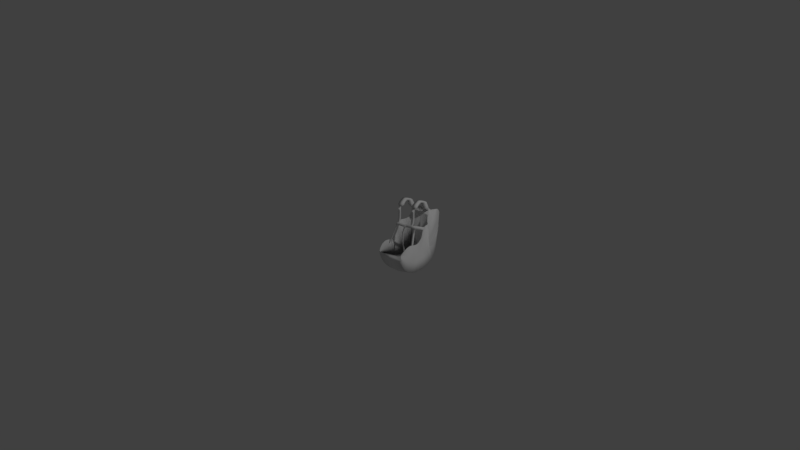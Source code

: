 # Source: harness2.blend  (saved by Blender 2.77.0; exported with 4.5.12 LTS)
import bpy
from mathutils import Matrix  # noqa: F401  (used for matrix-valued properties, if any)

bpy.ops.wm.read_factory_settings(use_empty=True)
scene = bpy.context.scene
scene.name = 'Scene'

# ---- collections
col_collection_1 = bpy.data.collections.new('Collection 1'); scene.collection.children.link(col_collection_1)

# ---- world
world_world = bpy.data.worlds.new('World'); scene.world = world_world
world_world.color = (0.05088, 0.05088, 0.05088)
world_world.use_sun_shadow = False
world_world.sun_shadow_jitter_overblur = 0.0
world_world.cycles.sampling_method = 'MANUAL'

# ---- cameras
cam_camera_001 = bpy.data.cameras.new('Camera.001')
cam_camera_001.clip_end = 100.0
cam_camera_001.lens = 35.0
cam_camera_001.sensor_width = 32.0
cam_camera_001.sensor_height = 18.0
cam_camera_001.ortho_scale = 7.314
cam_camera_001.dof.focus_distance = 0.0
cam_camera_001.dof.aperture_fstop = 128.0
cam_camera = bpy.data.cameras.new('Camera')
cam_camera.clip_end = 100.0
cam_camera.lens = 35.0
cam_camera.sensor_width = 32.0
cam_camera.sensor_height = 18.0
cam_camera.ortho_scale = 7.314
cam_camera.dof.focus_distance = 0.0
cam_camera.dof.aperture_fstop = 128.0

# ---- lights
light_lamp_001 = bpy.data.lights.new('Lamp.001', 'POINT')
light_lamp_001.transmission_factor = 0.0
light_lamp_001.cutoff_distance = 30.0
light_lamp_001.energy = 100.0
light_lamp_001.shadow_buffer_clip_start = 1.001
light_lamp_001.shadow_soft_size = 0.1
light_lamp_001.shadow_maximum_resolution = 0.006
light_lamp_001.use_absolute_resolution = True
light_lamp = bpy.data.lights.new('Lamp', 'POINT')
light_lamp.transmission_factor = 0.0
light_lamp.cutoff_distance = 30.0
light_lamp.energy = 100.0
light_lamp.shadow_buffer_clip_start = 1.001
light_lamp.shadow_soft_size = 0.1
light_lamp.shadow_maximum_resolution = 0.006
light_lamp.use_absolute_resolution = True

# ---- meshes
me_mesh_002 = bpy.data.meshes.new('Mesh.002')
me_mesh_002.from_pydata([(-0.3854, -1.209, -0.326), (-0.3542, -1.199, -0.3263), (-0.3182, -1.195, -0.3303), (-0.2854, -1.19, -0.3328), (-0.2548, -1.185, -0.3352), (-0.226, -1.18, -0.3375), (-0.1989, -1.177, -0.3398), (-0.1734, -1.173, -0.342), (-0.1494, -1.17, -0.3441), (-0.1266, -1.167, -0.3461), (-0.1053, -1.164, -0.3479), (-0.08519, -1.162, -0.3498), (-0.06606, -1.16, -0.3516), (-0.04775, -1.158, -0.3534), (-0.03042, -1.156, -0.3549), (-0.01395, -1.153, -0.3563), (0.001773, -1.151, -0.3575), (0.01681, -1.149, -0.3587), (0.03123, -1.147, -0.3597), (0.04508, -1.145, -0.3606), (0.05845, -1.143, -0.3615), (0.07154, -1.14, -0.3621), (0.08424, -1.138, -0.3625), (0.0968, -1.136, -0.3626), (0.1087, -1.133, -0.3626), (0.1198, -1.13, -0.3625), (0.1302, -1.128, -0.3624), (0.1408, -1.13, -0.3655), (0.1514, -1.129, -0.366), (0.1618, -1.128, -0.3664), (0.1721, -1.127, -0.3668), (0.1823, -1.127, -0.3673), (0.1923, -1.127, -0.3677), (0.2023, -1.127, -0.3682), (0.2122, -1.127, -0.3686), (0.2221, -1.127, -0.3691), (0.2319, -1.128, -0.3696), (0.2418, -1.129, -0.3701), (0.2517, -1.131, -0.3707), (0.2616, -1.133, -0.3713), (0.2716, -1.135, -0.3718), (0.2817, -1.137, -0.3724), (0.2919, -1.139, -0.3731), (0.3021, -1.142, -0.3737), (0.3125, -1.145, -0.3743), (0.323, -1.149, -0.375), (0.3336, -1.153, -0.3756), (0.3443, -1.157, -0.3763), (0.3551, -1.161, -0.3769), (0.366, -1.165, -0.3776), (0.3771, -1.17, -0.3783), (0.3882, -1.175, -0.379), (0.3995, -1.18, -0.3797), (0.4108, -1.186, -0.3804), (0.4221, -1.191, -0.3811), (0.4335, -1.197, -0.3819), (0.4449, -1.203, -0.3827), (0.4563, -1.21, -0.3835), (0.4677, -1.216, -0.3844), (0.4789, -1.223, -0.3853), (0.4901, -1.23, -0.3863), (0.5011, -1.238, -0.3873), (0.512, -1.245, -0.3885), (0.5226, -1.253, -0.3897), (0.533, -1.261, -0.3911), (0.5431, -1.269, -0.3925), (0.553, -1.277, -0.3941), (0.5628, -1.286, -0.3958), (0.5725, -1.296, -0.3976), (0.5823, -1.306, -0.3996), (0.5924, -1.317, -0.4017), (0.6029, -1.329, -0.404), (0.6141, -1.342, -0.4064), (0.6263, -1.358, -0.4089), (0.6398, -1.375, -0.4116), (0.6548, -1.394, -0.4144), (0.6719, -1.417, -0.4173), (0.6913, -1.442, -0.4204), (0.7136, -1.471, -0.4235), (0.7391, -1.504, -0.4268), (0.7685, -1.542, -0.4302), (0.8023, -1.584, -0.4336), (0.8409, -1.633, -0.4371), (0.8851, -1.688, -0.4406), (-0.1678, -1.03, -0.3189), (-0.1744, -1.035, -0.3177), (-0.183, -1.04, -0.3171), (-0.1928, -1.045, -0.3174), (-0.2016, -1.05, -0.3177), (-0.2105, -1.055, -0.319), (-0.2228, -1.063, -0.3221), (-0.2389, -1.073, -0.325), (-0.2534, -1.084, -0.3252), (-0.2655, -1.093, -0.3248), (-0.2772, -1.102, -0.3249), (-0.2896, -1.111, -0.3259), (-0.3022, -1.121, -0.3274), (-0.3148, -1.13, -0.3299), (-0.329, -1.141, -0.3332), (-0.3442, -1.156, -0.3355), (-0.3579, -1.171, -0.3352), (-0.3703, -1.184, -0.3329), (-0.3822, -1.197, -0.3296), (-0.3933, -1.21, -0.3263), (-0.4231, -1.22, -0.3184), (-0.4538, -1.234, -0.315), (-0.4848, -1.248, -0.3102), (-0.5114, -1.263, -0.3103), (-0.5315, -1.276, -0.3042), (-0.5513, -1.289, -0.2977), (-0.5707, -1.302, -0.2907), (-0.5896, -1.316, -0.2834), (-0.608, -1.329, -0.2756), (-0.6258, -1.342, -0.2673), (-0.6429, -1.355, -0.2585), (-0.6593, -1.369, -0.2491), (-0.675, -1.381, -0.2393), (-0.6898, -1.394, -0.2288), (-0.7037, -1.406, -0.2178), (-0.7241, -1.441, -0.1938), (-0.7296, -1.456, -0.1808), (-0.7325, -1.466, -0.1671), (-0.7369, -1.476, -0.1527), (-0.7406, -1.482, -0.1375), (-0.7465, -1.488, -0.1216), (-0.7509, -1.493, -0.1049), (-0.7539, -1.497, -0.08729), (-0.7554, -1.499, -0.06887), (-0.7543, -1.5, -0.04985), (-0.7544, -1.499, -0.02935), (-0.7537, -1.5, -0.008199), (-0.7087, -1.74, -0.337), (-0.7355, -1.72, -0.3473), (-0.7487, -1.683, -0.3498), (-0.757, -1.648, -0.3459), (-0.761, -1.615, -0.3368), (-0.7615, -1.582, -0.3236), (-0.7589, -1.552, -0.3073), (-0.7538, -1.522, -0.2835), (-0.7469, -1.494, -0.2692), (-0.7384, -1.467, -0.249), (-0.7288, -1.442, -0.2289), (-0.7175, -1.418, -0.2095), (-0.7069, -1.395, -0.1913), (-0.6967, -1.373, -0.1745), (-0.6858, -1.352, -0.1596), (-0.6751, -1.332, -0.1466), (-0.6647, -1.314, -0.1358), (-0.6547, -1.297, -0.1269), (-0.6451, -1.28, -0.1201), (-0.6358, -1.265, -0.115), (-0.6268, -1.25, -0.1115), (-0.6182, -1.236, -0.1093), (-0.6098, -1.222, -0.1084), (-0.6015, -1.21, -0.1084), (-0.5935, -1.198, -0.1093), (-0.5855, -1.186, -0.1108), (-0.5777, -1.175, -0.1129), (-0.5699, -1.164, -0.1155), (-0.5622, -1.154, -0.1183), (-0.5545, -1.144, -0.1214), (-0.5467, -1.134, -0.1247), (-0.539, -1.125, -0.128), (-0.5312, -1.116, -0.1314), (-0.5233, -1.107, -0.1347), (-0.5154, -1.098, -0.138), (-0.5073, -1.09, -0.1413), (-0.4992, -1.082, -0.1445), (-0.491, -1.073, -0.1477), (-0.4826, -1.065, -0.1509), (-0.4741, -1.057, -0.154), (-0.4655, -1.049, -0.1571), (-0.4568, -1.041, -0.1603), (-0.4479, -1.034, -0.1635), (-0.4389, -1.026, -0.1667), (-0.4297, -1.018, -0.17), (-0.4203, -1.011, -0.1733), (-0.4107, -1.003, -0.1767), (-0.401, -0.9955, -0.1802), (-0.391, -0.988, -0.1837), (-0.3808, -0.9805, -0.1873), (-0.3705, -0.973, -0.191), (-0.3598, -0.9655, -0.1947), (-0.3489, -0.958, -0.1985), (-0.3378, -0.9506, -0.2024), (-0.3264, -0.9431, -0.2064), (-0.3147, -0.9357, -0.2104), (-0.3027, -0.9283, -0.2145), (-0.2903, -0.9209, -0.2186), (-0.2777, -0.9135, -0.2228), (-0.2647, -0.9062, -0.2271), (-0.2513, -0.8988, -0.2313), (-0.2376, -0.8916, -0.2356), (-0.2235, -0.8844, -0.2399), (-0.2089, -0.8773, -0.2442), (-0.1939, -0.8702, -0.2485), (-0.1785, -0.8633, -0.2527), (-0.1626, -0.8564, -0.2569), (-0.1463, -0.8496, -0.261), (-0.1294, -0.843, -0.265), (-0.112, -0.8366, -0.2689), (-0.09399, -0.8303, -0.2727), (-0.07546, -0.8242, -0.2763), (-0.05633, -0.8183, -0.2798), (-0.03659, -0.8126, -0.283), (-0.01619, -0.8072, -0.286), (0.00488, -0.802, -0.2888), (0.02668, -0.7973, -0.2914), (0.04924, -0.793, -0.2937), (0.07262, -0.7892, -0.2958), (0.09688, -0.7861, -0.2976), (0.1221, -0.7837, -0.2992), (0.1483, -0.7821, -0.3006), (0.1756, -0.7815, -0.3019), (0.204, -0.7821, -0.303), (0.2337, -0.7839, -0.3039), (0.2647, -0.7872, -0.3048), (0.2971, -0.7921, -0.3057), (0.3311, -0.7989, -0.3066), (0.3667, -0.8077, -0.3076), (0.4041, -0.8188, -0.3087), (0.4433, -0.8323, -0.3101), (0.4844, -0.8487, -0.3117), (0.5265, -0.8693, -0.3136), (0.5669, -0.8988, -0.316), (0.6092, -0.9362, -0.3189), (0.6396, -0.9388, -0.3224), (0.7031, -0.9677, -0.3265), (0.758, -1.016, -0.3314), (0.8014, -1.064, -0.337), (0.8428, -1.113, -0.3435), (0.8802, -1.168, -0.351), (0.9121, -1.23, -0.3596), (0.937, -1.298, -0.3693), (0.9532, -1.373, -0.3802), (0.9619, -1.455, -0.3924), (0.9615, -1.545, -0.4059), (0.9374, -1.655, -0.421), (0.8977, -1.745, -0.4376), (-0.4923, -1.913, -0.3385), (-0.4577, -1.877, -0.3344), (-0.4261, -1.846, -0.3351), (-0.3973, -1.821, -0.3398), (-0.3711, -1.8, -0.3477), (-0.3473, -1.784, -0.3582), (-0.3257, -1.771, -0.3706), (-0.306, -1.761, -0.3843), (-0.2881, -1.754, -0.3987), (-0.2719, -1.75, -0.4135), (-0.2571, -1.747, -0.4281), (-0.2436, -1.747, -0.4423), (-0.2313, -1.747, -0.4557), (-0.22, -1.749, -0.4681), (-0.2095, -1.751, -0.4794), (-0.1999, -1.755, -0.4894), (-0.1909, -1.758, -0.4981), (-0.1825, -1.762, -0.5055), (-0.1745, -1.767, -0.5116), (-0.167, -1.771, -0.5166), (-0.1597, -1.775, -0.5206), (-0.1528, -1.779, -0.5236), (-0.1459, -1.783, -0.5257), (-0.1392, -1.787, -0.527), (-0.1326, -1.79, -0.5276), (-0.126, -1.793, -0.5276), (-0.1194, -1.796, -0.527), (-0.1127, -1.798, -0.526), (-0.106, -1.799, -0.5246), (-0.09913, -1.8, -0.5229), (-0.09216, -1.801, -0.5208), (-0.08507, -1.8, -0.5186), (-0.07786, -1.8, -0.5163), (-0.07051, -1.798, -0.5139), (-0.06306, -1.797, -0.5115), (-0.0555, -1.794, -0.5091), (-0.04786, -1.791, -0.5068), (-0.04015, -1.788, -0.5047), (-0.03239, -1.785, -0.5027), (-0.0246, -1.781, -0.5009), (-0.01677, -1.776, -0.4994), (-0.008936, -1.772, -0.4981), (-0.001092, -1.767, -0.4971), (0.006752, -1.762, -0.4963), (0.01459, -1.756, -0.4959), (0.02241, -1.751, -0.4957), (0.03022, -1.745, -0.4958), (0.03801, -1.74, -0.4961), (0.04579, -1.734, -0.4967), (0.05355, -1.728, -0.4975), (0.06129, -1.722, -0.4984), (0.06903, -1.716, -0.4995), (0.07676, -1.71, -0.5008), (0.08449, -1.705, -0.502), (0.09223, -1.699, -0.5033), (0.09999, -1.694, -0.5046), (0.1078, -1.688, -0.5058), (0.1156, -1.683, -0.5069), (0.1234, -1.678, -0.508), (0.1312, -1.673, -0.5089), (0.1391, -1.669, -0.5097), (0.147, -1.664, -0.5103), (0.155, -1.66, -0.5108), (0.163, -1.656, -0.5111), (0.1711, -1.653, -0.5112), (0.1792, -1.649, -0.5112), (0.1873, -1.646, -0.5111), (0.1955, -1.643, -0.5108), (0.2037, -1.641, -0.5104), (0.212, -1.638, -0.5099), (0.2204, -1.636, -0.5093), (0.2288, -1.634, -0.5086), (0.2372, -1.632, -0.5079), (0.2457, -1.63, -0.5072), (0.2542, -1.628, -0.5065), (0.2627, -1.627, -0.5058), (0.2713, -1.626, -0.5051), (0.2799, -1.625, -0.5044), (0.2886, -1.624, -0.5038), (0.2972, -1.624, -0.5031), (0.3058, -1.624, -0.5026), (0.3145, -1.624, -0.5021), (0.3231, -1.625, -0.5016), (0.3317, -1.625, -0.5012), (0.3403, -1.627, -0.5008), (0.3488, -1.628, -0.5005), (0.3572, -1.63, -0.5002), (0.3656, -1.633, -0.4999), (0.3739, -1.636, -0.4996), (0.3822, -1.64, -0.4994), (0.3904, -1.644, -0.4992), (0.3985, -1.649, -0.499), (0.4067, -1.654, -0.4988), (0.4148, -1.66, -0.4986), (0.4231, -1.666, -0.4984), (0.4314, -1.673, -0.4982), (0.4399, -1.68, -0.498), (0.4487, -1.688, -0.4978), (0.4577, -1.696, -0.4976), (0.4671, -1.704, -0.4974), (0.477, -1.713, -0.4972), (0.4875, -1.721, -0.497), (0.4985, -1.73, -0.4967), (0.5104, -1.738, -0.4965), (0.5231, -1.747, -0.4963), (0.5367, -1.755, -0.4961), (0.5515, -1.763, -0.4958), (0.5674, -1.77, -0.4953), (0.5845, -1.776, -0.4947), (0.6031, -1.782, -0.4939), (0.6231, -1.787, -0.4926), (0.6446, -1.791, -0.4909), (0.6678, -1.793, -0.4886), (0.6926, -1.794, -0.4855), (0.7193, -1.793, -0.4814), (0.7479, -1.79, -0.4763), (0.7784, -1.786, -0.4698), (0.811, -1.779, -0.4619), (0.8457, -1.769, -0.4522), (0.8825, -1.757, -0.4405), (-0.6881, -1.755, -0.337), (-0.6641, -1.766, -0.337), (-0.6321, -1.783, -0.337), (-0.5912, -1.807, -0.337), (-0.5673, -1.843, -0.337), (-0.5349, -1.92, -0.3455), (-0.5222, -1.95, -0.3466), (-0.5255, -1.981, -0.3498), (-0.5334, -2.03, -0.3565), (-0.5331, -2.053, -0.3579), (-0.5381, -2.105, -0.3614), (-0.5403, -2.143, -0.3643), (-0.5215, -2.176, -0.3646), (-0.505, -2.203, -0.363), (-0.4797, -2.235, -0.3568), (-0.4559, -2.258, -0.352), (-0.4312, -2.285, -0.3495), (-0.409, -2.302, -0.3546), (-0.3713, -2.313, -0.3601), (-0.3422, -2.313, -0.362), (-0.3002, -2.313, -0.3653), (-0.2591, -2.31, -0.3651), (-0.2129, -2.299, -0.3606), (-0.1687, -2.27, -0.3439), (-0.5222, -1.95, -0.1659), (-0.5255, -1.981, -0.1804), (-0.5334, -2.03, -0.1978), (-0.5331, -2.053, -0.203), (-0.5381, -2.105, -0.2087), (-0.5403, -2.143, -0.2111), (-0.5215, -2.176, -0.2104), (-0.505, -2.203, -0.2103), (-0.4797, -2.235, -0.2114), (-0.4559, -2.258, -0.2133), (-0.4312, -2.285, -0.2172), (-0.409, -2.302, -0.2194), (-0.3713, -2.313, -0.2091), (-0.3422, -2.313, -0.2036), (-0.3002, -2.313, -0.1985), (-0.2591, -2.31, -0.1959), (-0.2129, -2.299, -0.1917), (-0.1773, -2.272, -0.2094), (-0.4959, -1.911, -0.1425), (-0.4761, -1.881, -0.1157), (-0.4594, -1.856, -0.08453), (-0.4529, -1.847, -0.06113), (-0.4489, -1.841, -0.04403), (-0.4584, -1.827, -0.02178), (-0.4565, -1.85, 0.002731), (-0.1922, -2.237, -0.3483), (-0.1902, -2.246, -0.2057), (-0.2303, -2.238, -0.3526), (-0.2303, -2.238, -0.1937), (-0.2621, -2.248, -0.3526), (-0.2621, -2.248, -0.1964), (-0.2986, -2.257, -0.3526), (-0.2986, -2.257, -0.2003), (-0.3338, -2.258, -0.3526), (-0.3338, -2.258, -0.207), (-0.3874, -2.247, -0.3455), (-0.3874, -2.247, -0.212), (-0.404, -2.242, -0.3469), (-0.404, -2.242, -0.2118), (-0.4136, -2.235, -0.3462), (-0.4136, -2.235, -0.2103), (-0.429, -2.218, -0.3462), (-0.429, -2.218, -0.2097), (-0.4448, -2.196, -0.3483), (-0.4448, -2.196, -0.2075), (-0.4657, -2.17, -0.3526), (-0.4657, -2.17, -0.2088), (-0.4675, -2.15, -0.3526), (-0.4675, -2.15, -0.2079), (-0.4591, -2.097, -0.3526), (-0.4591, -2.097, -0.2068), (-0.4484, -2.032, -0.3526), (-0.4484, -2.032, -0.2052), (-0.4472, -1.991, -0.3526), (-0.4472, -1.991, -0.2041), (-0.4624, -1.954, -0.3526), (-0.4624, -1.954, -0.2006), (-0.4839, -1.922, -0.3437), (-0.4839, -1.922, -0.2031), (-0.3711, -1.8, -0.3477), (-0.7472, -1.445, 0.002801), (-0.7403, -1.422, 0.002801), (-0.7528, -1.461, 0.002801), (-0.7558, -1.471, 0.002801), (-0.7604, -1.482, 0.002801), (-0.7642, -1.488, 0.002801), (-0.7703, -1.494, 0.002801), (-0.7749, -1.5, 0.002801), (-0.7294, -1.398, 0.002801), (-0.7188, -1.375, 0.002801), (-0.7075, -1.353, 0.002801), (-0.6965, -1.333, 0.002801), (-0.6857, -1.314, 0.002801), (-0.6753, -1.296, 0.002801), (-0.6654, -1.279, 0.002801), (-0.6558, -1.263, 0.002801), (-0.6465, -1.248, 0.002801), (-0.6376, -1.233, 0.002801), (-0.6288, -1.219, 0.002801), (-0.6203, -1.206, 0.002801), (-0.612, -1.194, 0.002801), (-0.6038, -1.182, 0.002801), (-0.5957, -1.17, 0.002801), (-0.5876, -1.159, 0.002801), (-0.5796, -1.149, 0.002801), (-0.5716, -1.138, 0.002801), (-0.5637, -1.128, 0.002801), (-0.5556, -1.119, 0.002801), (-0.5476, -1.109, 0.002801), (-0.5394, -1.1, 0.002801), (-0.5312, -1.091, 0.002801), (-0.5229, -1.082, 0.002801), (-0.5145, -1.074, 0.002801), (-0.5059, -1.065, 0.002801), (-0.4973, -1.057, 0.002801), (-0.4885, -1.049, 0.002801), (-0.4796, -1.04, 0.002801), (-0.4706, -1.032, 0.002801), (-0.4614, -1.024, 0.002801), (-0.452, -1.016, 0.002801), (-0.4425, -1.008, 0.002801), (-0.4328, -1.0, 0.002801), (-0.4229, -0.9925, 0.002801), (-0.4128, -0.9847, 0.002801), (-0.4025, -0.9769, 0.002801), (-0.392, -0.9691, 0.002801), (-0.3813, -0.9614, 0.002801), (-0.3703, -0.9536, 0.002801), (-0.359, -0.9459, 0.002801), (-0.3475, -0.9382, 0.002801), (-0.3357, -0.9305, 0.002801), (-0.3236, -0.9228, 0.002801), (-0.3111, -0.9151, 0.002801), (-0.2984, -0.9074, 0.002801), (-0.2853, -0.8998, 0.002801), (-0.2718, -0.8922, 0.002801), (-0.258, -0.8847, 0.002801), (-0.2438, -0.8772, 0.002801), (-0.2292, -0.8697, 0.002801), (-0.2142, -0.8624, 0.002801), (-0.1987, -0.8551, 0.002801), (-0.1827, -0.8479, 0.002801), (-0.1663, -0.8408, 0.002801), (-0.1493, -0.8338, 0.002801), (-0.1318, -0.8269, 0.002801), (-0.1138, -0.8202, 0.002801), (-0.09525, -0.8137, 0.002801), (-0.07607, -0.8074, 0.002801), (-0.05629, -0.8013, 0.002801), (-0.03586, -0.7954, 0.002801), (-0.01476, -0.7898, 0.002801), (0.007042, -0.7845, 0.002801), (0.02959, -0.7796, 0.002801), (0.05294, -0.7752, 0.002801), (0.07713, -0.7713, 0.002801), (0.1022, -0.768, 0.002801), (0.1283, -0.7655, 0.002801), (0.1554, -0.7639, 0.002801), (0.1836, -0.7633, 0.002801), (0.213, -0.7639, 0.002801), (0.2438, -0.7658, 0.002801), (0.2758, -0.7692, 0.002801), (0.3094, -0.7743, 0.002801), (0.3446, -0.7813, 0.002801), (0.3814, -0.7904, 0.002801), (0.42, -0.8018, 0.002801), (0.4606, -0.8159, 0.002801), (0.5032, -0.8327, 0.002801), (0.5467, -0.8541, 0.002801), (0.5885, -0.8846, 0.002801), (0.6322, -0.9233, 0.002801), (0.6637, -0.926, 0.002801), (0.7294, -0.9559, 0.002801), (0.7862, -1.006, 0.002801), (0.831, -1.056, 0.002801), (0.8739, -1.107, 0.002801), (0.9126, -1.164, 0.002801), (0.9456, -1.227, 0.002801), (0.9714, -1.297, 0.002801), (0.9881, -1.375, 0.002801), (0.9971, -1.46, 0.002801), (0.9967, -1.554, 0.002801), (0.9718, -1.667, 0.002801), (0.9307, -1.76, 0.002801), (0.9177, -1.701, 0.002801), (0.872, -1.644, 0.002801), (0.832, -1.594, 0.002801), (0.7971, -1.55, 0.002801), (0.7667, -1.511, 0.002801), (0.7402, -1.477, 0.002801), (0.7172, -1.447, 0.002801), (0.6971, -1.42, 0.002801), (0.6795, -1.397, 0.002801), (0.6639, -1.377, 0.002801), (0.65, -1.359, 0.002801), (0.6374, -1.344, 0.002801), (0.6257, -1.33, 0.002801), (0.6149, -1.317, 0.002801), (0.6045, -1.306, 0.002801), (0.5943, -1.295, 0.002801), (0.5843, -1.285, 0.002801), (0.5742, -1.276, 0.002801), (0.5639, -1.267, 0.002801), (0.5534, -1.259, 0.002801), (0.5427, -1.251, 0.002801), (0.5317, -1.243, 0.002801), (0.5204, -1.235, 0.002801), (0.509, -1.228, 0.002801), (0.4975, -1.22, 0.002801), (0.4858, -1.213, 0.002801), (0.4741, -1.206, 0.002801), (0.4623, -1.2, 0.002801), (0.4505, -1.193, 0.002801), (0.4387, -1.187, 0.002801), (0.427, -1.181, 0.002801), (0.4153, -1.176, 0.002801), (0.4037, -1.17, 0.002801), (0.3921, -1.165, 0.002801), (0.3807, -1.16, 0.002801), (0.3694, -1.156, 0.002801), (0.3582, -1.151, 0.002801), (0.3471, -1.147, 0.002801), (0.3361, -1.143, 0.002801), (0.3253, -1.14, 0.002801), (0.3146, -1.137, 0.002801), (0.304, -1.134, 0.002801), (0.2934, -1.131, 0.002801), (0.283, -1.129, 0.002801), (0.2727, -1.126, 0.002801), (0.2624, -1.125, 0.002801), (0.2522, -1.123, 0.002801), (0.2419, -1.122, 0.002801), (0.2317, -1.121, 0.002801), (0.2215, -1.121, 0.002801), (0.2113, -1.12, 0.002801), (0.201, -1.12, 0.002801), (0.1906, -1.121, 0.002801), (0.1801, -1.121, 0.002801), (0.1694, -1.122, 0.002801), (0.1586, -1.123, 0.002801), (0.1476, -1.124, 0.002801), (0.1367, -1.122, 0.002801), (0.1259, -1.124, 0.002801), (0.1145, -1.127, 0.002801), (0.1021, -1.13, 0.002801), (0.08914, -1.132, 0.002801), (0.07601, -1.135, 0.002801), (0.06246, -1.137, 0.002801), (0.04863, -1.139, 0.002801), (0.0343, -1.141, 0.002801), (0.01939, -1.144, 0.002801), (0.003829, -1.146, 0.002801), (-0.7514, -1.506, -0.1881), (-0.3473, -1.784, -0.345), (-0.3257, -1.771, -0.3573), (-0.306, -1.761, -0.371), (-0.2881, -1.754, -0.3773), (-0.2719, -1.75, -0.3917), (-0.2571, -1.747, -0.4087), (-0.2436, -1.747, -0.4257), (-0.2313, -1.747, -0.4424), (-0.22, -1.749, -0.4548), (-0.2095, -1.751, -0.4661), (-0.1999, -1.755, -0.4761), (-0.1909, -1.758, -0.4848), (-0.1825, -1.762, -0.4922), (-0.1745, -1.767, -0.4984), (-0.167, -1.771, -0.5034), (-0.1597, -1.775, -0.5073), (-0.1528, -1.779, -0.5103), (-0.1459, -1.783, -0.5124), (-0.1392, -1.787, -0.5137), (-0.1326, -1.79, -0.5143), (-0.126, -1.793, -0.5143), (-0.1194, -1.796, -0.5138), (-0.1127, -1.798, -0.5127), (-0.106, -1.799, -0.5113), (-0.09913, -1.8, -0.5096), (-0.09216, -1.801, -0.5076), (-0.08507, -1.8, -0.5054), (-0.07786, -1.8, -0.5031), (-0.07051, -1.798, -0.5006), (-0.06306, -1.797, -0.4982), (-0.0555, -1.794, -0.4959), (-0.04786, -1.791, -0.4936), (-0.04015, -1.788, -0.4914), (-0.03239, -1.785, -0.4894), (-0.0246, -1.781, -0.4877), (-0.01677, -1.776, -0.4861), (-0.008936, -1.772, -0.4848), (-0.001092, -1.767, -0.4838), (0.006752, -1.762, -0.4831), (0.01459, -1.756, -0.4826), (0.02241, -1.751, -0.4824), (0.03022, -1.745, -0.4825), (0.03801, -1.74, -0.4828), (0.04579, -1.734, -0.4834), (0.05355, -1.728, -0.4842), (0.06129, -1.722, -0.4852), (0.06903, -1.716, -0.4863), (0.07676, -1.71, -0.4875), (0.08449, -1.705, -0.4888), (0.09223, -1.699, -0.4901), (0.09999, -1.694, -0.4913), (0.1078, -1.688, -0.4925), (0.1156, -1.683, -0.4937), (0.1234, -1.678, -0.4947), (0.1312, -1.673, -0.4956), (0.1391, -1.669, -0.4964), (0.147, -1.664, -0.497), (0.155, -1.66, -0.4975), (0.163, -1.656, -0.4978), (0.1711, -1.653, -0.498), (0.1792, -1.649, -0.498), (0.1873, -1.646, -0.4978), (0.1955, -1.643, -0.4975), (0.2037, -1.641, -0.4971), (0.212, -1.638, -0.4966), (0.2204, -1.636, -0.496), (0.2288, -1.634, -0.4954), (0.2372, -1.632, -0.4947), (0.2457, -1.63, -0.494), (0.2542, -1.628, -0.4932), (0.2627, -1.627, -0.4925), (0.2713, -1.626, -0.4918), (0.2799, -1.625, -0.4911), (0.2886, -1.624, -0.4905), (0.2972, -1.624, -0.4899), (0.3058, -1.624, -0.4893), (0.3145, -1.624, -0.4888), (0.3231, -1.625, -0.4883), (0.3317, -1.625, -0.4879), (0.3403, -1.627, -0.4875), (0.3488, -1.628, -0.4872), (0.3572, -1.63, -0.4869), (0.3656, -1.633, -0.4866), (0.3739, -1.636, -0.4864), (0.3822, -1.64, -0.4862), (0.3904, -1.644, -0.4859), (0.3985, -1.649, -0.4857), (0.4067, -1.654, -0.4855), (0.4148, -1.66, -0.4853), (0.4231, -1.666, -0.4851), (0.4314, -1.673, -0.4849), (0.4399, -1.68, -0.4847), (0.4487, -1.688, -0.4845), (0.4577, -1.696, -0.4843), (0.4671, -1.704, -0.4841), (0.477, -1.713, -0.4839), (0.4875, -1.721, -0.4837), (0.4985, -1.73, -0.4835), (0.5104, -1.738, -0.4833), (0.5231, -1.747, -0.483), (0.5367, -1.755, -0.4828), (0.5515, -1.763, -0.4825), (0.5674, -1.77, -0.4821), (0.5845, -1.776, -0.4815), (0.6031, -1.782, -0.4806), (0.6231, -1.787, -0.4794), (0.6446, -1.791, -0.4776), (0.6678, -1.793, -0.4753), (0.6926, -1.794, -0.4722), (0.7193, -1.793, -0.4682), (0.7479, -1.79, -0.463), (0.7784, -1.786, -0.4566), (0.811, -1.779, -0.4486), (0.8457, -1.769, -0.4389), (0.8825, -1.757, -0.4273), (-0.3981, -1.821, -0.3287), (-0.3712, -1.8, -0.3384), (-0.3494, -1.738, -0.3418), (-0.2056, -1.487, -0.348), (-0.3015, -1.654, -0.3439), (-0.6845, -1.472, -0.3062), (-0.6463, -1.4, -0.2909), (-0.2536, -1.571, -0.346), (-0.1098, -1.32, -0.3521), (-0.206, -1.487, -0.3425), (-0.3021, -1.654, -0.3356), (-0.1577, -1.404, -0.3501), (-0.1817, -1.446, -0.3491), (-0.1338, -1.362, -0.3511), (-0.06187, -1.237, -0.3542), (-0.08583, -1.279, -0.3532), (-0.03791, -1.195, -0.3552), (-0.7228, -1.543, -0.3215), (-0.1747, -2.264, -0.3139), (-0.1795, -2.265, -0.2395), (-0.1877, -2.246, -0.3163), (-0.1866, -2.25, -0.2375), (-0.1323, -2.249, -0.3116), (-0.1352, -2.249, -0.2371), (-0.1505, -2.235, -0.3141), (-0.1464, -2.237, -0.2352), (-0.1152, -2.228, -0.3115), (-0.118, -2.228, -0.237), (-0.1333, -2.215, -0.314), (-0.1293, -2.217, -0.2351), (-0.1152, -2.228, -0.3115), (-0.118, -2.228, -0.237), (-0.1333, -2.215, -0.314), (-0.1293, -2.217, -0.2351), (-0.08881, -2.192, -0.3113), (-0.09169, -2.192, -0.2368), (-0.107, -2.179, -0.3137), (-0.1029, -2.181, -0.2349), (-0.06594, -2.158, -0.3082), (-0.06881, -2.158, -0.2337), (-0.08408, -2.144, -0.3107), (-0.08004, -2.146, -0.2318), (-0.03941, -2.119, -0.3095), (-0.04226, -2.119, -0.235), (-0.05834, -2.107, -0.3119), (-0.05418, -2.109, -0.2331), (0.005658, -2.058, -0.309), (0.002801, -2.058, -0.2346), (-0.01327, -2.046, -0.3115), (-0.00912, -2.047, -0.2326), (0.05346, -2.012, -0.3086), (0.05068, -2.012, -0.2341), (0.04024, -1.994, -0.3111), (0.04349, -1.997, -0.2322), (0.08828, -1.985, -0.3027), (0.08592, -1.984, -0.2395), (0.07706, -1.969, -0.3048), (0.07982, -1.972, -0.2379), (0.1588, -1.938, -0.301), (0.1565, -1.938, -0.2407), (0.1481, -1.924, -0.3031), (0.1507, -1.926, -0.2392), (-0.008322, -1.845, -0.492), (0.05393, -1.813, -0.4792), (-0.008322, -1.845, -0.4787), (0.05393, -1.813, -0.4659), (0.0591, -1.925, -0.4321), (0.1166, -1.885, -0.4193), (0.0591, -1.925, -0.4188), (0.1166, -1.885, -0.406), (0.111, -1.978, -0.3367), (0.1571, -1.939, -0.3224), (0.105, -1.968, -0.3357), (0.1512, -1.929, -0.3214), (0.1108, -1.983, -0.2591), (0.1577, -1.942, -0.2651), (0.1049, -1.973, -0.2598), (0.1518, -1.933, -0.2658), (0.1146, -1.974, -0.1711), (0.1615, -1.934, -0.1771), (0.1087, -1.964, -0.1718), (0.1556, -1.924, -0.1778), (0.115, -1.971, -0.08915), (0.1622, -1.93, -0.09052), (0.1092, -1.961, -0.08948), (0.1563, -1.92, -0.09085), (0.1174, -1.963, -0.02674), (0.1626, -1.924, -0.02646), (0.1118, -1.953, -0.02707), (0.157, -1.914, -0.02679), (0.149, -1.889, -0.3825), (0.1498, -1.888, -0.3753), (0.1779, -1.91, -0.327), (0.1746, -1.904, -0.3271), (0.2421, -1.814, -0.411), (0.2429, -1.813, -0.4038), (0.271, -1.835, -0.3555), (0.2677, -1.83, -0.3555), (0.3342, -1.752, -0.4354), (0.335, -1.751, -0.4281), (0.363, -1.773, -0.3799), (0.3598, -1.767, -0.3799), (0.4376, -1.684, -0.4644), (0.4384, -1.683, -0.4572), (0.4664, -1.705, -0.4089), (0.4632, -1.699, -0.409), (0.471, -1.662, -0.4739), (0.4719, -1.661, -0.4666), (0.4999, -1.683, -0.4184), (0.4967, -1.677, -0.4184), (0.5398, -1.644, -0.4611), (0.5365, -1.638, -0.4611), (0.1168, -1.962, -0.0003066), (0.162, -1.923, -3.058e-05), (0.1112, -1.952, -0.0006311), (0.1564, -1.913, -0.000355), (0.2781, -1.853, -0.02692), (0.2725, -1.843, -0.02724), (0.2775, -1.852, -0.0004828), (0.2719, -1.843, -0.0008073), (0.3299, -1.78, -0.02141), (0.3242, -1.77, -0.02174), (0.3292, -1.779, 0.005021), (0.3236, -1.77, 0.004696), (0.4111, -1.685, -0.02036), (0.4054, -1.675, -0.02068), (0.4104, -1.684, 0.006074), (0.4048, -1.675, 0.00575), (0.4502, -1.585, -0.01953), (0.4395, -1.582, -0.01985), (0.4494, -1.585, 0.006904), (0.4387, -1.582, 0.00658), (0.4793, -1.515, -0.01896), (0.4693, -1.511, -0.01928), (0.4785, -1.515, 0.007477), (0.4684, -1.511, 0.007153), (0.5339, -1.416, -0.01793), (0.5238, -1.412, -0.01826), (0.5331, -1.416, 0.0085), (0.523, -1.412, 0.008175), (0.588, -1.298, -0.0166), (0.5823, -1.289, -0.01693), (0.5873, -1.298, 0.009832), (0.5817, -1.288, 0.009508)], [(242, 243), (243, 244), (243, 442)], [(125, 126, 127, 128, 129, 130, 450), (370, 388, 387, 369), (378, 396, 395, 377), (371, 389, 388, 370), (379, 397, 396, 378), (372, 390, 389, 371), (380, 398, 397, 379), (373, 391, 390, 372), (366, 384, 383, 365), (381, 399, 398, 380), (374, 392, 391, 373), (367, 385, 384, 366), (382, 400, 399, 381), (375, 393, 392, 374), (368, 386, 385, 367), (376, 394, 393, 375), (369, 387, 386, 368), (377, 395, 394, 376), (408, 751, 749, 382), (408, 410, 411, 409), (410, 412, 413, 411), (412, 414, 415, 413), (414, 416, 417, 415), (416, 418, 419, 417), (418, 420, 421, 419), (420, 422, 423, 421), (422, 424, 425, 423), (424, 426, 427, 425), (426, 428, 429, 427), (428, 430, 431, 429), (430, 432, 433, 431), (432, 434, 435, 433), (434, 436, 437, 435), (436, 438, 439, 437), (438, 440, 441, 439), (84, 85, 207, 208), (85, 86, 206, 207), (86, 87, 205, 206), (87, 88, 204, 205), (88, 89, 203, 204), (89, 90, 202, 203), (90, 91, 201, 202), (91, 92, 200, 201), (92, 93, 199, 200), (93, 94, 198, 199), (94, 95, 197, 198), (95, 96, 196, 197), (96, 97, 195, 196), (97, 98, 194, 195), (98, 99, 193, 194), (99, 100, 192, 193), (100, 101, 191, 192), (102, 103, 189, 190), (103, 104, 188, 189), (104, 105, 187, 188), (101, 102, 190, 191), (105, 106, 186, 187), (106, 107, 185, 186), (185, 107, 109, 184), (109, 110, 183, 184), (110, 111, 182, 183), (111, 112, 181, 182), (112, 113, 180, 181), (113, 114, 179, 180), (114, 115, 177, 178, 179), (115, 116, 175, 176, 177), (116, 117, 173, 174, 175), (173, 117, 118, 170, 171, 172), (170, 118, 142, 167, 168, 169), (143, 144, 145, 146, 147, 148, 149, 150, 151, 152, 153, 154, 155, 156, 157, 158, 159, 160, 161, 162, 163, 164, 165, 166, 167, 142), (0, 102, 101, 100, 1), (102, 0, 103), (1, 100, 99, 2), (2, 99, 98, 97, 3), (3, 97, 96, 4), (4, 96, 95, 5), (5, 95, 94, 6), (6, 94, 93, 7), (7, 93, 92, 8), (8, 92, 91, 9), (9, 91, 90, 10), (10, 90, 89, 11), (11, 89, 88, 12), (12, 88, 87, 13), (13, 87, 86, 14), (14, 86, 85, 15), (15, 85, 84, 16), (84, 208, 16), (17, 16, 208, 209), (18, 17, 209, 210), (19, 18, 210, 211), (20, 19, 211, 212), (21, 20, 212, 213, 22), (23, 22, 213, 214, 24), (25, 24, 214, 215, 26), (27, 26, 215, 216, 28), (29, 28, 216, 217, 30), (31, 30, 217, 218, 33, 32), (34, 33, 218, 219, 35), (36, 35, 219, 220, 37), (38, 37, 220, 221, 39), (40, 39, 221, 222, 42, 41), (43, 42, 222, 223, 45, 44), (46, 45, 223, 224, 49, 48, 47), (50, 49, 224, 225, 55, 54, 53, 52, 51), (56, 55, 225, 226, 57), (58, 57, 226, 227, 61, 60, 59), (62, 61, 227, 228, 66, 65, 64, 63), (67, 66, 228, 229, 70, 69, 68), (71, 70, 229, 230, 73, 72), (74, 73, 230, 231, 75), (76, 75, 231, 232, 77), (78, 77, 232, 233), (79, 78, 233, 234), (80, 79, 234, 235), (81, 80, 235, 236), (82, 81, 236, 237), (83, 82, 237, 238), (444, 142, 119, 443), (445, 443, 119, 120), (446, 445, 120, 121), (447, 446, 121, 122), (448, 447, 122, 123), (449, 448, 123, 124), (450, 449, 124, 125), (451, 143, 142, 444), (452, 144, 143, 451), (453, 145, 144, 452), (454, 146, 145, 453), (455, 147, 146, 454), (456, 148, 147, 455), (457, 149, 148, 456), (458, 150, 149, 457), (459, 151, 150, 458), (460, 152, 151, 459), (461, 153, 152, 460), (462, 154, 153, 461), (463, 155, 154, 462), (464, 156, 155, 463), (465, 157, 156, 464), (466, 158, 157, 465), (467, 159, 158, 466), (468, 160, 159, 467), (469, 161, 160, 468), (470, 162, 161, 469), (471, 163, 162, 470), (472, 164, 163, 471), (473, 165, 164, 472), (474, 166, 165, 473), (475, 167, 166, 474), (476, 168, 167, 475), (477, 169, 168, 476), (478, 170, 169, 477), (479, 171, 170, 478), (480, 172, 171, 479), (481, 173, 172, 480), (482, 174, 173, 481), (483, 175, 174, 482), (484, 176, 175, 483), (485, 177, 176, 484), (486, 178, 177, 485), (487, 179, 178, 486), (488, 180, 179, 487), (489, 181, 180, 488), (490, 182, 181, 489), (491, 183, 182, 490), (492, 184, 183, 491), (493, 185, 184, 492), (494, 186, 185, 493), (495, 187, 186, 494), (496, 188, 187, 495), (497, 189, 188, 496), (498, 190, 189, 497), (499, 191, 190, 498), (500, 192, 191, 499), (501, 193, 192, 500), (502, 194, 193, 501), (503, 195, 194, 502), (504, 196, 195, 503), (505, 197, 196, 504), (506, 198, 197, 505), (507, 199, 198, 506), (508, 200, 199, 507), (509, 201, 200, 508), (510, 202, 201, 509), (511, 203, 202, 510), (512, 204, 203, 511), (513, 205, 204, 512), (514, 206, 205, 513), (515, 207, 206, 514), (516, 208, 207, 515), (517, 209, 208, 516), (518, 210, 209, 517), (519, 211, 210, 518), (520, 212, 211, 519), (521, 213, 212, 520), (522, 214, 213, 521), (523, 215, 214, 522), (524, 216, 215, 523), (525, 217, 216, 524), (526, 218, 217, 525), (527, 219, 218, 526), (528, 220, 219, 527), (529, 221, 220, 528), (530, 222, 221, 529), (531, 223, 222, 530), (532, 224, 223, 531), (533, 225, 224, 532), (534, 226, 225, 533), (535, 227, 226, 534), (536, 228, 227, 535), (537, 229, 228, 536), (538, 230, 229, 537), (539, 231, 230, 538), (540, 232, 231, 539), (541, 233, 232, 540), (542, 234, 233, 541), (543, 235, 234, 542), (544, 236, 235, 543), (545, 237, 236, 544), (546, 238, 237, 545), (546, 547, 83, 238), (547, 548, 82, 83), (548, 549, 81, 82), (549, 550, 80, 81), (550, 551, 79, 80), (551, 552, 78, 79), (552, 553, 77, 78), (553, 554, 76, 77), (554, 555, 75, 76), (555, 556, 74, 75), (556, 557, 73, 74), (557, 558, 72, 73), (558, 559, 71, 72), (559, 560, 70, 71), (560, 561, 69, 70), (561, 562, 68, 69), (562, 563, 67, 68), (563, 564, 66, 67), (564, 565, 65, 66), (565, 566, 64, 65), (566, 567, 63, 64), (567, 568, 62, 63), (568, 569, 61, 62), (569, 570, 60, 61), (570, 571, 59, 60), (571, 572, 58, 59), (572, 573, 57, 58), (573, 574, 56, 57), (574, 575, 55, 56), (575, 576, 54, 55), (576, 577, 53, 54), (577, 578, 52, 53), (578, 579, 51, 52), (579, 580, 50, 51), (580, 581, 49, 50), (581, 582, 48, 49), (582, 583, 47, 48), (583, 584, 46, 47), (584, 585, 45, 46), (585, 586, 44, 45), (586, 587, 43, 44), (587, 588, 42, 43), (588, 589, 41, 42), (589, 590, 40, 41), (590, 591, 39, 40), (591, 592, 38, 39), (592, 593, 37, 38), (593, 594, 36, 37), (594, 595, 35, 36), (595, 596, 34, 35), (596, 597, 33, 34), (597, 598, 32, 33), (598, 599, 31, 32), (599, 600, 30, 31), (600, 601, 29, 30), (601, 602, 28, 29), (602, 603, 27, 28), (603, 604, 26, 27), (604, 605, 25, 26), (605, 606, 24, 25), (606, 607, 23, 24), (607, 608, 22, 23), (608, 609, 21, 22), (609, 610, 20, 21), (610, 611, 19, 20), (611, 612, 18, 19), (612, 613, 17, 18), (613, 614, 16, 17), (142, 141, 119), (119, 141, 140, 120), (120, 140, 139, 122, 121), (122, 139, 138, 615, 126, 125, 124, 123), (450, 130, 407), (364, 365, 383, 401), (363, 364, 401, 402), (362, 363, 402, 403), (361, 362, 403, 404), (360, 361, 404, 405), (359, 360, 405, 406), (131, 359, 406, 407), (132, 131, 407), (133, 132, 407), (134, 133, 407), (135, 134, 407), (136, 135, 407), (137, 136, 407), (138, 137, 407), (615, 138, 407), (127, 126, 407), (128, 127, 407), (129, 128, 407), (130, 129, 407), (16, 442, 242, 733, 735, 738, 734, 743, 742, 744, 739, 746, 745, 747, 15), (366, 365, 239, 440, 438), (367, 366, 438, 436), (368, 367, 436, 434), (369, 368, 434, 432), (370, 369, 432, 430), (371, 370, 430, 428), (372, 371, 428, 426), (373, 372, 426, 424), (374, 373, 424, 422), (375, 374, 422, 420), (376, 375, 420, 418), (377, 376, 418, 416), (378, 377, 416, 414), (379, 378, 414, 412), (380, 379, 412, 410), (381, 380, 410, 408), (382, 381, 408), (407, 126, 615), (261, 262, 634, 633), (313, 314, 686, 685), (262, 263, 635, 634), (314, 315, 687, 686), (263, 264, 636, 635), (315, 316, 688, 687), (264, 265, 637, 636), (316, 317, 689, 688), (265, 266, 638, 637), (317, 318, 690, 689), (266, 267, 639, 638), (318, 319, 691, 690), (267, 268, 640, 639), (319, 320, 692, 691), (268, 269, 641, 640), (320, 321, 693, 692), (269, 270, 642, 641), (321, 322, 694, 693), (270, 271, 643, 642), (322, 323, 695, 694), (271, 272, 644, 643), (273, 645, 643, 271), (323, 324, 696, 695), (272, 273, 645, 644), (324, 325, 697, 696), (273, 274, 646, 645), (325, 326, 698, 697), (274, 275, 647, 646), (326, 327, 699, 698), (275, 276, 648, 647), (327, 328, 700, 699), (276, 277, 649, 648), (328, 329, 701, 700), (277, 278, 650, 649), (329, 330, 702, 701), (278, 279, 651, 650), (330, 331, 703, 702), (279, 280, 652, 651), (331, 332, 704, 703), (280, 281, 653, 652), (332, 333, 705, 704), (281, 282, 654, 653), (333, 334, 706, 705), (282, 283, 655, 654), (334, 335, 707, 706), (283, 284, 656, 655), (335, 336, 708, 707), (284, 285, 657, 656), (336, 337, 709, 708), (285, 286, 658, 657), (337, 338, 710, 709), (286, 287, 659, 658), (338, 339, 711, 710), (287, 288, 660, 659), (339, 340, 712, 711), (288, 289, 661, 660), (340, 341, 713, 712), (289, 290, 662, 661), (341, 342, 714, 713), (290, 291, 663, 662), (342, 343, 715, 714), (291, 292, 664, 663), (343, 344, 716, 715), (292, 293, 665, 664), (344, 345, 717, 716), (293, 294, 666, 665), (345, 346, 718, 717), (294, 295, 667, 666), (346, 347, 719, 718), (295, 296, 668, 667), (244, 245, 617, 616), (347, 348, 720, 719), (296, 297, 669, 668), (245, 246, 618, 617), (348, 349, 721, 720), (297, 298, 670, 669), (246, 247, 619, 618), (349, 350, 722, 721), (298, 299, 671, 670), (247, 248, 620, 619), (350, 351, 723, 722), (299, 300, 672, 671), (248, 249, 621, 620), (351, 352, 724, 723), (300, 301, 673, 672), (249, 250, 622, 621), (352, 353, 725, 724), (301, 302, 674, 673), (250, 251, 623, 622), (353, 354, 726, 725), (302, 303, 675, 674), (251, 252, 624, 623), (354, 355, 727, 726), (303, 304, 676, 675), (252, 253, 625, 624), (355, 356, 728, 727), (304, 305, 677, 676), (253, 254, 626, 625), (356, 357, 729, 728), (305, 306, 678, 677), (254, 255, 627, 626), (357, 358, 730, 729), (306, 307, 679, 678), (255, 256, 628, 627), (307, 308, 680, 679), (256, 257, 629, 628), (308, 309, 681, 680), (257, 258, 630, 629), (309, 310, 682, 681), (258, 259, 631, 630), (310, 311, 683, 682), (259, 260, 632, 631), (311, 312, 684, 683), (260, 261, 633, 632), (312, 313, 685, 684), (358, 238, 730), (238, 358, 83), (357, 82, 83, 358), (356, 81, 82, 357), (355, 80, 81, 356), (354, 79, 80, 355), (353, 78, 79, 354), (352, 77, 78, 353), (351, 76, 77, 352), (349, 75, 76, 351, 350), (347, 74, 75, 349, 348), (345, 73, 74, 347, 346), (343, 72, 73, 345, 344), (341, 71, 72, 343, 342), (339, 70, 71, 341, 340), (337, 69, 70, 339, 338), (335, 68, 69, 337, 336), (333, 67, 68, 335, 334), (331, 66, 67, 333, 332), (329, 65, 66, 331, 330), (327, 64, 65, 329, 328), (325, 63, 64, 327, 326), (323, 62, 63, 325, 324), (321, 61, 62, 323, 322), (319, 60, 61, 321, 320), (317, 59, 60, 319, 318), (315, 58, 59, 317, 316), (313, 57, 58, 315, 314), (311, 56, 57, 313, 312), (309, 55, 56, 311, 310), (306, 54, 55, 309, 308, 307), (304, 53, 54, 306, 305), (301, 52, 53, 304, 303, 302), (298, 51, 52, 301, 300, 299), (295, 50, 51, 298, 297, 296), (292, 49, 50, 295, 294, 293), (289, 48, 49, 292, 291, 290), (286, 47, 48, 289, 288, 287), (283, 46, 47, 286, 285, 284), (280, 45, 46, 283, 282, 281), (278, 44, 45, 280, 279), (275, 43, 44, 278, 277, 276), (273, 42, 43, 275, 274), (271, 272, 273), (272, 41, 42, 273), (270, 40, 41, 272, 271), (268, 39, 40, 270, 269), (266, 38, 39, 268, 267), (264, 37, 38, 266, 265), (263, 36, 37, 264), (262, 35, 36, 263), (261, 34, 35, 262), (260, 33, 34, 261), (259, 32, 33, 260), (258, 31, 32, 259), (257, 30, 31, 258), (256, 29, 30, 257), (255, 28, 29, 256), (254, 27, 28, 255), (253, 26, 27, 254), (252, 25, 26, 253), (251, 24, 25, 252), (250, 23, 24, 251), (249, 22, 23, 250), (248, 21, 22, 249), (247, 20, 21, 248), (246, 19, 20, 247), (245, 18, 19, 246), (244, 17, 18, 245), (442, 16, 17, 244), (614, 407, 731, 16), (732, 442, 244, 616), (442, 732, 731, 242), (15, 740, 741, 731, 242, 733, 735, 738, 734, 743, 742, 744, 739, 746, 745, 747), (365, 364, 239), (240, 239, 364, 363), (241, 240, 363, 362), (242, 241, 362), (362, 361, 733, 242), (361, 360, 735, 733), (360, 359, 738, 735), (131, 738, 359), (131, 132, 734, 738), (132, 133, 743, 734), (133, 134, 742, 743), (142, 118, 141), (118, 117, 140, 141), (117, 116, 139, 140), (116, 115, 138, 139), (115, 114, 137, 138), (114, 113, 136, 137), (113, 112, 737, 736, 748, 135, 136), (134, 135, 744, 742), (135, 748, 739, 744), (748, 736, 746, 739), (745, 746, 736, 737), (747, 745, 737, 112), (107, 108, 109), (108, 15, 747, 112, 111, 110, 109), (107, 15, 108), (0, 1, 2, 3, 4, 5, 6, 7, 8, 9, 10, 11, 12, 13, 14, 15, 107, 106, 105, 104, 103), (241, 242, 731, 407), (241, 407, 240), (240, 403, 402, 239), (402, 401, 239), (440, 239, 401, 441), (401, 383, 441), (383, 384, 439, 441), (384, 385, 437, 439), (385, 386, 435, 437), (386, 387, 433, 435), (387, 388, 433), (388, 389, 431, 433), (389, 390, 429, 431), (390, 391, 427, 429), (391, 392, 425, 427), (392, 393, 423, 425), (393, 394, 419, 421, 423), (394, 395, 417, 419), (395, 396, 417), (396, 397, 415, 417), (397, 398, 413, 415), (398, 399, 411, 413), (399, 400, 409, 411), (730, 238, 83), (82, 729, 730, 83), (81, 728, 729, 82), (80, 727, 728, 81), (79, 726, 727, 80), (78, 725, 726, 79), (77, 724, 725, 78), (76, 723, 724, 77), (75, 721, 723, 76), (74, 719, 720, 721, 75), (73, 717, 718, 719, 74), (72, 715, 716, 717, 73), (71, 713, 714, 715, 72), (70, 711, 712, 713, 71), (69, 709, 710, 711, 70), (68, 707, 708, 709, 69), (67, 705, 706, 707, 68), (66, 703, 704, 705, 67), (65, 701, 702, 703, 66), (64, 699, 700, 701, 65), (63, 697, 698, 699, 64), (62, 695, 696, 697, 63), (61, 693, 694, 695, 62), (60, 691, 692, 693, 61), (59, 689, 690, 691, 60), (58, 687, 688, 689, 59), (57, 685, 686, 687, 58), (56, 683, 684, 685, 57), (55, 681, 682, 683, 56), (54, 678, 679, 680, 681, 55), (53, 676, 677, 678, 54), (52, 673, 674, 675, 676, 53), (51, 670, 671, 672, 673, 52), (50, 667, 668, 669, 670, 51), (49, 664, 665, 666, 667, 50), (48, 661, 662, 663, 664, 49), (47, 658, 659, 660, 661, 48), (46, 655, 656, 657, 658, 47), (45, 652, 653, 654, 655, 46), (44, 650, 651, 652, 45), (43, 647, 648, 649, 650, 44), (42, 645, 646, 647, 43), (41, 644, 645, 42), (40, 642, 643, 644, 41), (39, 640, 641, 642, 40), (38, 638, 639, 640, 39), (37, 636, 637, 638, 38), (36, 635, 636, 37), (35, 634, 635, 36), (34, 633, 634, 35), (33, 632, 633, 34), (32, 631, 632, 33), (31, 630, 631, 32), (30, 629, 630, 31), (29, 628, 629, 30), (28, 627, 628, 29), (27, 626, 627, 28), (26, 625, 626, 27), (25, 624, 625, 26), (24, 623, 624, 25), (23, 622, 623, 24), (22, 621, 622, 23), (21, 620, 621, 22), (20, 619, 620, 21), (19, 618, 619, 20), (18, 617, 618, 19), (17, 616, 617, 18), (16, 731, 732, 616, 17), (750, 754, 756, 752), (382, 749, 750, 400), (409, 752, 751, 408), (400, 750, 752, 409), (756, 760, 759, 755), (749, 753, 754, 750), (751, 755, 753, 749), (752, 756, 755, 751), (758, 762, 764, 760), (754, 758, 760, 756), (753, 757, 758, 754), (755, 759, 757, 753), (763, 767, 765, 761), (757, 761, 762, 758), (759, 763, 761, 757), (760, 764, 763, 759), (766, 770, 772, 768), (764, 768, 767, 763), (762, 766, 768, 764), (761, 765, 766, 762), (770, 774, 776, 772), (765, 769, 770, 766), (767, 771, 769, 765), (768, 772, 771, 767), (775, 779, 777, 773), (769, 773, 774, 770), (771, 775, 773, 769), (772, 776, 775, 771), (778, 782, 784, 780), (776, 780, 779, 775), (774, 778, 780, 776), (773, 777, 778, 774), (782, 786, 788, 784), (777, 781, 782, 778), (779, 783, 781, 777), (780, 784, 783, 779), (787, 791, 789, 785), (781, 785, 786, 782), (783, 787, 785, 781), (784, 788, 787, 783), (789, 791, 792, 790), (788, 792, 791, 787), (786, 790, 792, 788), (785, 789, 790, 786), (282, 654, 796, 794), (274, 793, 795, 646), (794, 798, 797, 793), (796, 654, 646, 795), (282, 794, 793, 274), (799, 803, 804, 800), (793, 797, 799, 795), (795, 799, 800, 796), (796, 800, 798, 794), (802, 806, 805, 801), (802, 823, 824, 804), (798, 802, 801, 797), (797, 801, 803, 799), (806, 810, 809, 805), (801, 805, 807, 803), (803, 807, 808, 804), (804, 808, 806, 802), (811, 815, 816, 812), (805, 809, 811, 807), (807, 811, 812, 808), (808, 812, 810, 806), (814, 818, 817, 813), (812, 816, 814, 810), (810, 814, 813, 809), (809, 813, 815, 811), (819, 845, 846, 820), (813, 817, 819, 815), (815, 819, 820, 816), (816, 820, 818, 814), (824, 828, 826, 822), (798, 821, 823, 802), (800, 822, 821, 798), (804, 824, 822, 800), (825, 829, 831, 827), (822, 826, 825, 821), (821, 825, 827, 823), (823, 827, 828, 824), (832, 836, 834, 830), (827, 831, 832, 828), (828, 832, 830, 826), (826, 830, 829, 825), (836, 840, 838, 834), (830, 834, 833, 829), (829, 833, 835, 831), (831, 835, 836, 832), (838, 840, 839, 837), (834, 838, 837, 833), (833, 837, 839, 835), (835, 839, 840, 836), (839, 841, 842, 840), (842, 838, 840), (837, 841, 839), (845, 843, 844, 846), (820, 848, 847, 818), (818, 844, 843, 817), (817, 843, 845, 819), (850, 854, 852, 848), (844, 849, 850, 846), (818, 847, 849, 844), (846, 850, 848, 820), (852, 856, 855, 851), (848, 852, 851, 847), (847, 851, 853, 849), (849, 853, 854, 850), (855, 859, 861, 857), (851, 855, 857, 853), (853, 857, 858, 854), (854, 858, 856, 852), (862, 866, 864, 860), (857, 861, 862, 858), (858, 862, 860, 856), (856, 860, 859, 855), (863, 867, 869, 865), (860, 864, 863, 859), (859, 863, 865, 861), (861, 865, 866, 862), (869, 873, 874, 870), (865, 869, 870, 866), (866, 870, 868, 864), (864, 868, 867, 863), (872, 874, 873, 871), (870, 874, 872, 868), (868, 872, 871, 867), (867, 871, 873, 869)])
me_mesh_002.polygons.foreach_set('use_smooth', [True] * 767)
me_mesh_002.use_remesh_preserve_volume = False
me_mesh_002.use_remesh_preserve_attributes = False
me_mesh_002.use_mirror_x = True
me_mesh_002.use_mirror_topology = True
me_mesh_002.update()

# ---- objects
ob_harness = bpy.data.objects.new('Harness', me_mesh_002)
ob_camera_001 = bpy.data.objects.new('Camera.001', cam_camera_001)
ob_lamp_001 = bpy.data.objects.new('Lamp.001', light_lamp_001)
ob_lamp = bpy.data.objects.new('Lamp', light_lamp)
ob_camera = bpy.data.objects.new('Camera', cam_camera)

# ---- transforms, parenting, visibility, modifiers, constraints
ob_harness.location = (0.1966, 0.9093, -1.405)
ob_harness.rotation_euler = (-1.571, 0.5893, -1.571)
ob_harness.scale = (1.0, 1.0, 0.7967)
ob_harness.lineart.crease_threshold = 0.0
ob_harness.use_mesh_mirror_x = True
_m = ob_harness.modifiers.new('Mirror', 'MIRROR')
_m.use_axis = (False, False, True)
ob_camera_001.location = (8.058, -6.508, 5.344)
ob_camera_001.rotation_euler = (1.109, 0.01082, 0.8149)
ob_camera_001.lock_rotations_4d = False
ob_camera_001.empty_display_type = 'ARROWS'
ob_camera_001.color = (0.0, 0.0, 0.0, 0.0)
ob_camera_001.display_type = 'WIRE'
ob_camera_001.lineart.crease_threshold = 0.0
ob_lamp_001.location = (4.769, -0.3125, 3.453)
ob_lamp_001.rotation_euler = (0.6503, 0.05522, 1.866)
ob_lamp_001.lock_rotations_4d = False
ob_lamp_001.empty_display_type = 'ARROWS'
ob_lamp_001.color = (0.0, 0.0, 0.0, 0.0)
ob_lamp_001.lineart.crease_threshold = 0.0
ob_lamp.location = (4.769, -0.3125, 3.453)
ob_lamp.rotation_euler = (0.6503, 0.05522, 1.866)
ob_lamp.lock_rotations_4d = False
ob_lamp.empty_display_type = 'ARROWS'
ob_lamp.color = (0.0, 0.0, 0.0, 0.0)
ob_lamp.lineart.crease_threshold = 0.0
ob_camera.location = (14.0, -14.85, 5.464)
ob_camera.rotation_euler = (1.312, 0.01162, 0.7611)
ob_camera.lock_rotations_4d = False
ob_camera.empty_display_type = 'ARROWS'
ob_camera.color = (0.0, 0.0, 0.0, 0.0)
ob_camera.display_type = 'WIRE'
ob_camera.lineart.crease_threshold = 0.0

# ---- collection membership
col_collection_1.objects.link(ob_harness)
col_collection_1.objects.link(ob_camera_001)
col_collection_1.objects.link(ob_lamp_001)
col_collection_1.objects.link(ob_lamp)
col_collection_1.objects.link(ob_camera)

# ---- scene / render settings (as saved in the file)
scene.camera = ob_camera
scene.frame_start = 1; scene.frame_end = 250; scene.frame_set(9)
scene.render.engine = 'BLENDER_EEVEE_NEXT'
scene.render.resolution_percentage = 50
scene.render.dither_intensity = 0.0
scene.cycles.use_denoising = False
scene.cycles.samples = 128
scene.cycles.sampling_pattern = 'TABULATED_SOBOL'
scene.cycles.light_sampling_threshold = 0.0
scene.cycles.use_adaptive_sampling = False
scene.cycles.use_light_tree = False
scene.cycles.blur_glossy = 0.0
scene.cycles.sample_clamp_indirect = 0.0
scene.view_settings.view_transform = 'Standard'
bpy.context.view_layer.update()
